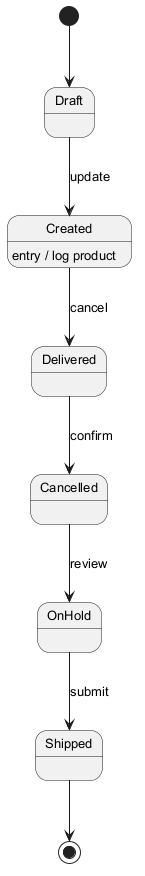

The diagram above was rendered by PlantUML. Its source (embedded in the PNG):
@startuml
skinparam backgroundColor #FFFFFF
skinparam classBackgroundColor #F3E5F5
skinparam classBorderColor #6A1B9A
skinparam defaultFontSize 13
[*] --> Draft
Draft --> Created : update
Created --> Delivered : cancel
Created : entry / log product
Delivered --> Cancelled : confirm
Cancelled --> OnHold : review
OnHold --> Shipped : submit
Shipped --> [*]
@enduml